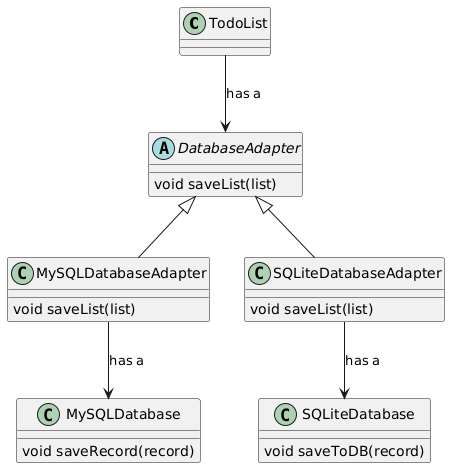

The diagram above was rendered by PlantUML. Its source (embedded in the PNG):
@startuml
class TodoList

abstract class DatabaseAdapter {
  void saveList(list)
}

class MySQLDatabaseAdapter {
  void saveList(list)
}

class SQLiteDatabaseAdapter {
  void saveList(list)
}


class MySQLDatabase {
  void saveRecord(record)
}

class SQLiteDatabase {
  void saveToDB(record)
}

TodoList --> DatabaseAdapter : "has a"
DatabaseAdapter <|-- MySQLDatabaseAdapter
DatabaseAdapter <|-- SQLiteDatabaseAdapter
MySQLDatabaseAdapter --> MySQLDatabase : "has a"
SQLiteDatabaseAdapter --> SQLiteDatabase : "has a"
@enduml